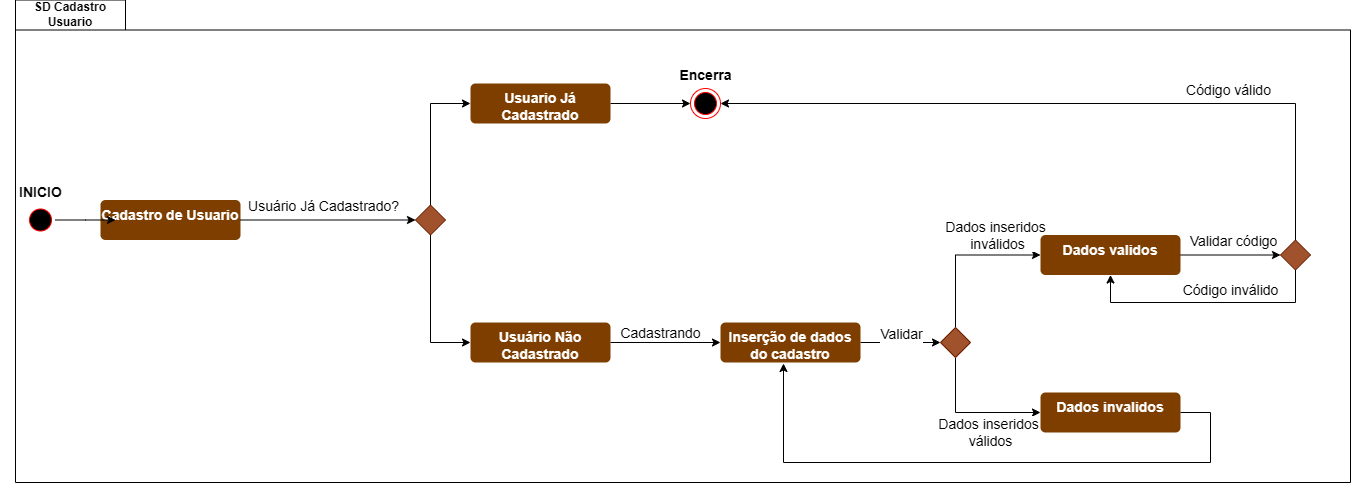

The diagram above was exported from draw.io. Its source (the exported page's mxGraphModel, read from the mxfile embedded in the PNG):
<mxGraphModel dx="1467" dy="780" grid="1" gridSize="10" guides="1" tooltips="1" connect="1" arrows="1" fold="1" page="1" pageScale="1" pageWidth="827" pageHeight="1169" math="0" shadow="0">
  <root>
    <mxCell id="0" />
    <mxCell id="1" parent="0" />
    <mxCell id="_-Mkk8V20X8qhTyIoIu_-30" value="SD Cadastro Usuario" style="shape=folder;fontStyle=1;tabWidth=110;tabHeight=30;tabPosition=left;html=1;boundedLbl=1;labelInHeader=1;container=1;collapsible=0;whiteSpace=wrap;fillColor=none;fontSize=12;" parent="1" vertex="1">
      <mxGeometry x="145" y="577.5" width="1335" height="482.5" as="geometry" />
    </mxCell>
    <mxCell id="_-Mkk8V20X8qhTyIoIu_-31" value="" style="html=1;strokeColor=none;resizeWidth=1;resizeHeight=1;fillColor=none;part=1;connectable=0;allowArrows=0;deletable=0;whiteSpace=wrap;" parent="_-Mkk8V20X8qhTyIoIu_-30" vertex="1">
      <mxGeometry width="1335.0000000000002" height="337.75" relative="1" as="geometry">
        <mxPoint y="30" as="offset" />
      </mxGeometry>
    </mxCell>
    <mxCell id="7yE03xjJVv9uQs3lzXcE-122" value="Cadastro de Usuario" style="html=1;align=center;verticalAlign=top;rounded=1;absoluteArcSize=1;arcSize=10;dashed=0;whiteSpace=wrap;fontColor=#FFFFFF;strokeColor=none;fillColor=#7D3E00;fontStyle=1;fontSize=14;" parent="_-Mkk8V20X8qhTyIoIu_-30" vertex="1">
      <mxGeometry x="85" y="200" width="140" height="40" as="geometry" />
    </mxCell>
    <mxCell id="7yE03xjJVv9uQs3lzXcE-69" style="edgeStyle=orthogonalEdgeStyle;rounded=0;orthogonalLoop=1;jettySize=auto;html=1;exitX=1;exitY=0.5;exitDx=0;exitDy=0;entryX=0.5;entryY=1;entryDx=0;entryDy=0;" parent="1" edge="1">
      <mxGeometry relative="1" as="geometry">
        <mxPoint x="260" y="377.5" as="targetPoint" />
        <Array as="points">
          <mxPoint x="720" y="500" />
          <mxPoint x="720" y="560" />
          <mxPoint x="260" y="560" />
        </Array>
      </mxGeometry>
    </mxCell>
    <mxCell id="7yE03xjJVv9uQs3lzXcE-117" style="edgeStyle=orthogonalEdgeStyle;rounded=0;orthogonalLoop=1;jettySize=auto;html=1;exitX=1;exitY=0.5;exitDx=0;exitDy=0;" parent="1" source="7yE03xjJVv9uQs3lzXcE-118" edge="1">
      <mxGeometry relative="1" as="geometry">
        <mxPoint x="245" y="797.5" as="targetPoint" />
      </mxGeometry>
    </mxCell>
    <mxCell id="7yE03xjJVv9uQs3lzXcE-118" value="" style="ellipse;html=1;shape=startState;fillColor=#000000;strokeColor=#ff0000;" parent="1" vertex="1">
      <mxGeometry x="155" y="782.5" width="30" height="30" as="geometry" />
    </mxCell>
    <mxCell id="7yE03xjJVv9uQs3lzXcE-119" value="" style="ellipse;html=1;shape=endState;fillColor=#000000;strokeColor=#ff0000;" parent="1" vertex="1">
      <mxGeometry x="820" y="666" width="30" height="30" as="geometry" />
    </mxCell>
    <mxCell id="7yE03xjJVv9uQs3lzXcE-120" style="edgeStyle=orthogonalEdgeStyle;rounded=0;orthogonalLoop=1;jettySize=auto;html=1;exitX=1;exitY=0.5;exitDx=0;exitDy=0;entryX=0;entryY=0.5;entryDx=0;entryDy=0;" parent="1" source="7yE03xjJVv9uQs3lzXcE-122" target="7yE03xjJVv9uQs3lzXcE-127" edge="1">
      <mxGeometry relative="1" as="geometry" />
    </mxCell>
    <mxCell id="7yE03xjJVv9uQs3lzXcE-121" value="Usuário Já Cadastrado?" style="edgeLabel;html=1;align=center;verticalAlign=middle;resizable=0;points=[];fontSize=14;" parent="7yE03xjJVv9uQs3lzXcE-120" vertex="1" connectable="0">
      <mxGeometry x="-0.0148" relative="1" as="geometry">
        <mxPoint x="-4" y="-14" as="offset" />
      </mxGeometry>
    </mxCell>
    <mxCell id="_-Mkk8V20X8qhTyIoIu_-5" style="edgeStyle=orthogonalEdgeStyle;rounded=0;orthogonalLoop=1;jettySize=auto;html=1;exitX=0.5;exitY=0;exitDx=0;exitDy=0;entryX=0;entryY=0.5;entryDx=0;entryDy=0;" parent="1" source="7yE03xjJVv9uQs3lzXcE-127" target="_-Mkk8V20X8qhTyIoIu_-3" edge="1">
      <mxGeometry relative="1" as="geometry" />
    </mxCell>
    <mxCell id="_-Mkk8V20X8qhTyIoIu_-7" style="edgeStyle=orthogonalEdgeStyle;rounded=0;orthogonalLoop=1;jettySize=auto;html=1;exitX=0.5;exitY=1;exitDx=0;exitDy=0;entryX=0;entryY=0.5;entryDx=0;entryDy=0;" parent="1" source="7yE03xjJVv9uQs3lzXcE-127" target="_-Mkk8V20X8qhTyIoIu_-4" edge="1">
      <mxGeometry relative="1" as="geometry" />
    </mxCell>
    <mxCell id="7yE03xjJVv9uQs3lzXcE-127" value="" style="rhombus;fontColor=#ffffff;noLabel=1;labelBackgroundColor=none;fillColor=#a0522d;strokeColor=#6D1F00;" parent="1" vertex="1">
      <mxGeometry x="545" y="782.5" width="30" height="30" as="geometry" />
    </mxCell>
    <mxCell id="7yE03xjJVv9uQs3lzXcE-131" value="Encerra" style="text;align=center;fontStyle=1;verticalAlign=middle;spacingLeft=3;spacingRight=3;strokeColor=none;rotatable=0;points=[[0,0.5],[1,0.5]];portConstraint=eastwest;html=1;fontSize=14;" parent="1" vertex="1">
      <mxGeometry x="795" y="640" width="80" height="26" as="geometry" />
    </mxCell>
    <mxCell id="7yE03xjJVv9uQs3lzXcE-132" value="INICIO" style="text;align=center;fontStyle=1;verticalAlign=middle;spacingLeft=3;spacingRight=3;strokeColor=none;rotatable=0;points=[[0,0.5],[1,0.5]];portConstraint=eastwest;html=1;fontSize=14;" parent="1" vertex="1">
      <mxGeometry x="130" y="756.5" width="80" height="26" as="geometry" />
    </mxCell>
    <mxCell id="_-Mkk8V20X8qhTyIoIu_-6" style="edgeStyle=orthogonalEdgeStyle;rounded=0;orthogonalLoop=1;jettySize=auto;html=1;exitX=1;exitY=0.5;exitDx=0;exitDy=0;entryX=0;entryY=0.5;entryDx=0;entryDy=0;" parent="1" source="_-Mkk8V20X8qhTyIoIu_-3" target="7yE03xjJVv9uQs3lzXcE-119" edge="1">
      <mxGeometry relative="1" as="geometry" />
    </mxCell>
    <mxCell id="_-Mkk8V20X8qhTyIoIu_-3" value="Usuario Já Cadastrado" style="html=1;align=center;verticalAlign=top;rounded=1;absoluteArcSize=1;arcSize=10;dashed=0;whiteSpace=wrap;fontColor=#FFFFFF;strokeColor=none;fillColor=#7D3E00;fontStyle=1;fontSize=14;" parent="1" vertex="1">
      <mxGeometry x="600" y="661" width="140" height="40" as="geometry" />
    </mxCell>
    <mxCell id="_-Mkk8V20X8qhTyIoIu_-9" style="edgeStyle=orthogonalEdgeStyle;rounded=0;orthogonalLoop=1;jettySize=auto;html=1;exitX=1;exitY=0.5;exitDx=0;exitDy=0;entryX=0;entryY=0.5;entryDx=0;entryDy=0;" parent="1" source="_-Mkk8V20X8qhTyIoIu_-4" target="_-Mkk8V20X8qhTyIoIu_-8" edge="1">
      <mxGeometry relative="1" as="geometry" />
    </mxCell>
    <mxCell id="_-Mkk8V20X8qhTyIoIu_-10" value="Cadastrando" style="edgeLabel;html=1;align=center;verticalAlign=middle;resizable=0;points=[];fontSize=14;" parent="_-Mkk8V20X8qhTyIoIu_-9" vertex="1" connectable="0">
      <mxGeometry x="0.0727" y="3" relative="1" as="geometry">
        <mxPoint x="-9" y="-7" as="offset" />
      </mxGeometry>
    </mxCell>
    <mxCell id="_-Mkk8V20X8qhTyIoIu_-4" value="Usuário Não Cadastrado" style="html=1;align=center;verticalAlign=top;rounded=1;absoluteArcSize=1;arcSize=10;dashed=0;whiteSpace=wrap;fontColor=#FFFFFF;strokeColor=none;fillColor=#7D3E00;fontStyle=1;fontSize=14;" parent="1" vertex="1">
      <mxGeometry x="600" y="900" width="140" height="40" as="geometry" />
    </mxCell>
    <mxCell id="_-Mkk8V20X8qhTyIoIu_-12" style="edgeStyle=orthogonalEdgeStyle;rounded=0;orthogonalLoop=1;jettySize=auto;html=1;exitX=1;exitY=0.5;exitDx=0;exitDy=0;entryX=0;entryY=0.5;entryDx=0;entryDy=0;" parent="1" source="_-Mkk8V20X8qhTyIoIu_-8" target="_-Mkk8V20X8qhTyIoIu_-11" edge="1">
      <mxGeometry relative="1" as="geometry" />
    </mxCell>
    <mxCell id="_-Mkk8V20X8qhTyIoIu_-13" value="Validar" style="edgeLabel;html=1;align=center;verticalAlign=middle;resizable=0;points=[];fontSize=14;" parent="_-Mkk8V20X8qhTyIoIu_-12" vertex="1" connectable="0">
      <mxGeometry x="0.125" y="4" relative="1" as="geometry">
        <mxPoint x="-5" y="-5" as="offset" />
      </mxGeometry>
    </mxCell>
    <mxCell id="_-Mkk8V20X8qhTyIoIu_-8" value="Inserção de dados do cadastro" style="html=1;align=center;verticalAlign=top;rounded=1;absoluteArcSize=1;arcSize=10;dashed=0;whiteSpace=wrap;fontColor=#FFFFFF;strokeColor=none;fillColor=#7D3E00;fontStyle=1;fontSize=14;" parent="1" vertex="1">
      <mxGeometry x="850" y="900" width="140" height="40" as="geometry" />
    </mxCell>
    <mxCell id="_-Mkk8V20X8qhTyIoIu_-16" style="edgeStyle=orthogonalEdgeStyle;rounded=0;orthogonalLoop=1;jettySize=auto;html=1;exitX=0.5;exitY=1;exitDx=0;exitDy=0;entryX=0;entryY=0.5;entryDx=0;entryDy=0;" parent="1" source="_-Mkk8V20X8qhTyIoIu_-11" target="_-Mkk8V20X8qhTyIoIu_-15" edge="1">
      <mxGeometry relative="1" as="geometry" />
    </mxCell>
    <mxCell id="_-Mkk8V20X8qhTyIoIu_-32" value="Dados inseridos&amp;nbsp;&lt;div&gt;válidos&lt;/div&gt;" style="edgeLabel;html=1;align=center;verticalAlign=middle;resizable=0;points=[];fontSize=14;" parent="_-Mkk8V20X8qhTyIoIu_-16" vertex="1" connectable="0">
      <mxGeometry x="0.2753" y="2" relative="1" as="geometry">
        <mxPoint x="-1" y="21" as="offset" />
      </mxGeometry>
    </mxCell>
    <mxCell id="_-Mkk8V20X8qhTyIoIu_-17" style="edgeStyle=orthogonalEdgeStyle;rounded=0;orthogonalLoop=1;jettySize=auto;html=1;exitX=0.5;exitY=0;exitDx=0;exitDy=0;entryX=0;entryY=0.5;entryDx=0;entryDy=0;" parent="1" source="_-Mkk8V20X8qhTyIoIu_-11" target="_-Mkk8V20X8qhTyIoIu_-14" edge="1">
      <mxGeometry relative="1" as="geometry" />
    </mxCell>
    <mxCell id="_-Mkk8V20X8qhTyIoIu_-33" value="Dados inseridos&amp;nbsp;&lt;div&gt;inválidos&lt;/div&gt;" style="edgeLabel;html=1;align=center;verticalAlign=middle;resizable=0;points=[];fontSize=14;" parent="_-Mkk8V20X8qhTyIoIu_-17" vertex="1" connectable="0">
      <mxGeometry x="0.5353" y="-4" relative="1" as="geometry">
        <mxPoint x="-8" y="-24" as="offset" />
      </mxGeometry>
    </mxCell>
    <mxCell id="_-Mkk8V20X8qhTyIoIu_-11" value="" style="rhombus;fontColor=#ffffff;noLabel=1;labelBackgroundColor=none;fillColor=#a0522d;strokeColor=#6D1F00;" parent="1" vertex="1">
      <mxGeometry x="1070" y="905" width="30" height="30" as="geometry" />
    </mxCell>
    <mxCell id="_-Mkk8V20X8qhTyIoIu_-36" style="edgeStyle=orthogonalEdgeStyle;rounded=0;orthogonalLoop=1;jettySize=auto;html=1;exitX=1;exitY=0.5;exitDx=0;exitDy=0;entryX=0;entryY=0.5;entryDx=0;entryDy=0;" parent="1" source="_-Mkk8V20X8qhTyIoIu_-14" target="_-Mkk8V20X8qhTyIoIu_-35" edge="1">
      <mxGeometry relative="1" as="geometry" />
    </mxCell>
    <mxCell id="_-Mkk8V20X8qhTyIoIu_-37" value="Validar código" style="edgeLabel;html=1;align=center;verticalAlign=middle;resizable=0;points=[];fontSize=14;" parent="_-Mkk8V20X8qhTyIoIu_-36" vertex="1" connectable="0">
      <mxGeometry x="0.12" y="-3" relative="1" as="geometry">
        <mxPoint x="-5" y="-17" as="offset" />
      </mxGeometry>
    </mxCell>
    <mxCell id="_-Mkk8V20X8qhTyIoIu_-14" value="Dados validos" style="html=1;align=center;verticalAlign=top;rounded=1;absoluteArcSize=1;arcSize=10;dashed=0;whiteSpace=wrap;fontColor=#FFFFFF;strokeColor=none;fillColor=#7D3E00;fontStyle=1;fontSize=14;" parent="1" vertex="1">
      <mxGeometry x="1170" y="812.5" width="140" height="40" as="geometry" />
    </mxCell>
    <mxCell id="_-Mkk8V20X8qhTyIoIu_-15" value="Dados invalidos" style="html=1;align=center;verticalAlign=top;rounded=1;absoluteArcSize=1;arcSize=10;dashed=0;whiteSpace=wrap;fontColor=#FFFFFF;strokeColor=none;fillColor=#7D3E00;fontStyle=1;fontSize=14;" parent="1" vertex="1">
      <mxGeometry x="1170" y="970" width="140" height="40" as="geometry" />
    </mxCell>
    <mxCell id="_-Mkk8V20X8qhTyIoIu_-18" style="edgeStyle=orthogonalEdgeStyle;rounded=0;orthogonalLoop=1;jettySize=auto;html=1;exitX=1;exitY=0.5;exitDx=0;exitDy=0;entryX=0.45;entryY=1.025;entryDx=0;entryDy=0;entryPerimeter=0;" parent="1" source="_-Mkk8V20X8qhTyIoIu_-15" target="_-Mkk8V20X8qhTyIoIu_-8" edge="1">
      <mxGeometry relative="1" as="geometry">
        <Array as="points">
          <mxPoint x="1340" y="990" />
          <mxPoint x="1340" y="1040" />
          <mxPoint x="913" y="1040" />
        </Array>
      </mxGeometry>
    </mxCell>
    <mxCell id="_-Mkk8V20X8qhTyIoIu_-35" value="" style="rhombus;fontColor=#ffffff;noLabel=1;labelBackgroundColor=none;fillColor=#a0522d;strokeColor=#6D1F00;" parent="1" vertex="1">
      <mxGeometry x="1410" y="817.5" width="30" height="30" as="geometry" />
    </mxCell>
    <mxCell id="4wS9uvZky36ln1i9JoCX-1" value="" style="endArrow=classic;html=1;rounded=0;exitX=0.5;exitY=0;exitDx=0;exitDy=0;entryX=1;entryY=0.5;entryDx=0;entryDy=0;edgeStyle=orthogonalEdgeStyle;" parent="1" source="_-Mkk8V20X8qhTyIoIu_-35" target="7yE03xjJVv9uQs3lzXcE-119" edge="1">
      <mxGeometry width="50" height="50" relative="1" as="geometry">
        <mxPoint x="1390" y="812.5" as="sourcePoint" />
        <mxPoint x="1440" y="762.5" as="targetPoint" />
      </mxGeometry>
    </mxCell>
    <mxCell id="4wS9uvZky36ln1i9JoCX-3" value="Código válido" style="edgeLabel;html=1;align=center;verticalAlign=middle;resizable=0;points=[];fontSize=14;" parent="4wS9uvZky36ln1i9JoCX-1" vertex="1" connectable="0">
      <mxGeometry x="-0.44" y="2" relative="1" as="geometry">
        <mxPoint x="-4" y="-16" as="offset" />
      </mxGeometry>
    </mxCell>
    <mxCell id="4wS9uvZky36ln1i9JoCX-2" value="" style="endArrow=classic;html=1;rounded=0;entryX=0.5;entryY=1;entryDx=0;entryDy=0;exitX=0.5;exitY=1;exitDx=0;exitDy=0;edgeStyle=orthogonalEdgeStyle;" parent="1" source="_-Mkk8V20X8qhTyIoIu_-35" target="_-Mkk8V20X8qhTyIoIu_-14" edge="1">
      <mxGeometry width="50" height="50" relative="1" as="geometry">
        <mxPoint x="1340" y="910" as="sourcePoint" />
        <mxPoint x="1390" y="860" as="targetPoint" />
        <Array as="points">
          <mxPoint x="1425" y="880" />
          <mxPoint x="1240" y="880" />
        </Array>
      </mxGeometry>
    </mxCell>
    <mxCell id="4wS9uvZky36ln1i9JoCX-4" value="Código inválido" style="edgeLabel;html=1;align=center;verticalAlign=middle;resizable=0;points=[];fontSize=14;" parent="4wS9uvZky36ln1i9JoCX-2" vertex="1" connectable="0">
      <mxGeometry x="-0.21" relative="1" as="geometry">
        <mxPoint x="-2" y="-13" as="offset" />
      </mxGeometry>
    </mxCell>
  </root>
</mxGraphModel>